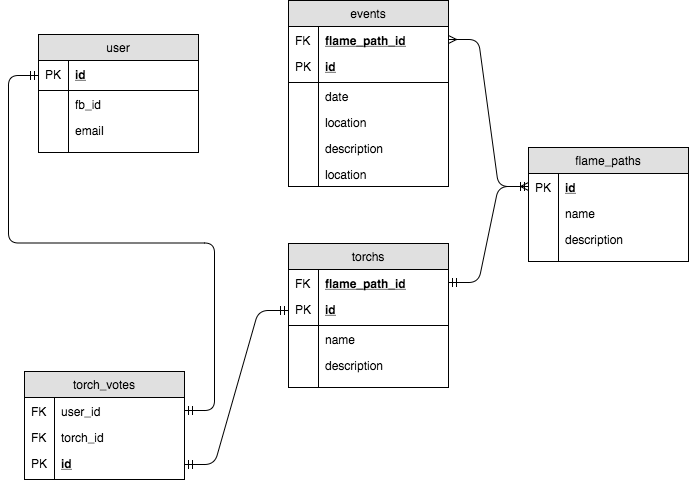

The diagram above was exported from draw.io. Its source (the exported page's mxGraphModel, read from the mxfile embedded in the PNG):
<mxGraphModel dx="950" dy="554" grid="1" gridSize="10" guides="1" tooltips="1" connect="1" arrows="1" fold="1" page="1" pageScale="1" pageWidth="826" pageHeight="1169" background="#ffffff" math="0" shadow="0">
  <root>
    <mxCell id="0" />
    <mxCell id="1" parent="0" />
    <mxCell id="3" value="flame_paths" style="swimlane;fontStyle=0;childLayout=stackLayout;horizontal=1;startSize=26;fillColor=#e0e0e0;horizontalStack=0;resizeParent=1;resizeParentMax=0;resizeLast=0;collapsible=1;marginBottom=0;swimlaneFillColor=#ffffff;align=center;" parent="1" vertex="1">
      <mxGeometry x="610" y="192" width="160" height="114" as="geometry" />
    </mxCell>
    <mxCell id="41" value="id" style="shape=partialRectangle;top=0;left=0;right=0;bottom=0;align=left;verticalAlign=top;fillColor=none;spacingLeft=34;spacingRight=4;overflow=hidden;rotatable=0;points=[[0,0.5],[1,0.5]];portConstraint=eastwest;dropTarget=0;fontStyle=5" parent="3" vertex="1">
      <mxGeometry y="26" width="160" height="26" as="geometry" />
    </mxCell>
    <mxCell id="42" value="PK" style="shape=partialRectangle;top=0;left=0;bottom=0;fillColor=none;align=left;verticalAlign=top;spacingLeft=4;spacingRight=4;overflow=hidden;rotatable=0;points=[];portConstraint=eastwest;part=1;" parent="41" vertex="1" connectable="0">
      <mxGeometry width="30" height="26" as="geometry" />
    </mxCell>
    <mxCell id="6" value="name" style="shape=partialRectangle;top=0;left=0;right=0;bottom=0;align=left;verticalAlign=top;fillColor=none;spacingLeft=34;spacingRight=4;overflow=hidden;rotatable=0;points=[[0,0.5],[1,0.5]];portConstraint=eastwest;dropTarget=0;" parent="3" vertex="1">
      <mxGeometry y="52" width="160" height="26" as="geometry" />
    </mxCell>
    <mxCell id="7" value="" style="shape=partialRectangle;top=0;left=0;bottom=0;fillColor=none;align=left;verticalAlign=top;spacingLeft=4;spacingRight=4;overflow=hidden;rotatable=0;points=[];portConstraint=eastwest;part=1;" parent="6" vertex="1" connectable="0">
      <mxGeometry width="30" height="26" as="geometry" />
    </mxCell>
    <mxCell id="8" value="description" style="shape=partialRectangle;top=0;left=0;right=0;bottom=0;align=left;verticalAlign=top;fillColor=none;spacingLeft=34;spacingRight=4;overflow=hidden;rotatable=0;points=[[0,0.5],[1,0.5]];portConstraint=eastwest;dropTarget=0;" parent="3" vertex="1">
      <mxGeometry y="78" width="160" height="26" as="geometry" />
    </mxCell>
    <mxCell id="9" value="" style="shape=partialRectangle;top=0;left=0;bottom=0;fillColor=none;align=left;verticalAlign=top;spacingLeft=4;spacingRight=4;overflow=hidden;rotatable=0;points=[];portConstraint=eastwest;part=1;" parent="8" vertex="1" connectable="0">
      <mxGeometry width="30" height="26" as="geometry" />
    </mxCell>
    <mxCell id="12" value="" style="shape=partialRectangle;top=0;left=0;right=0;bottom=0;align=left;verticalAlign=top;fillColor=none;spacingLeft=34;spacingRight=4;overflow=hidden;rotatable=0;points=[[0,0.5],[1,0.5]];portConstraint=eastwest;dropTarget=0;" parent="3" vertex="1">
      <mxGeometry y="104" width="160" height="10" as="geometry" />
    </mxCell>
    <mxCell id="13" value="" style="shape=partialRectangle;top=0;left=0;bottom=0;fillColor=none;align=left;verticalAlign=top;spacingLeft=4;spacingRight=4;overflow=hidden;rotatable=0;points=[];portConstraint=eastwest;part=1;" parent="12" vertex="1" connectable="0">
      <mxGeometry width="30" height="10" as="geometry" />
    </mxCell>
    <mxCell id="45" value="torchs" style="swimlane;fontStyle=0;childLayout=stackLayout;horizontal=1;startSize=26;fillColor=#e0e0e0;horizontalStack=0;resizeParent=1;resizeParentMax=0;resizeLast=0;collapsible=1;marginBottom=0;swimlaneFillColor=#ffffff;align=center;" parent="1" vertex="1">
      <mxGeometry x="370" y="288" width="160" height="144" as="geometry" />
    </mxCell>
    <mxCell id="159" value="flame_path_id" style="shape=partialRectangle;top=0;left=0;right=0;bottom=0;align=left;verticalAlign=top;fillColor=none;spacingLeft=34;spacingRight=4;overflow=hidden;rotatable=0;points=[[0,0.5],[1,0.5]];portConstraint=eastwest;dropTarget=0;fontStyle=5" parent="45" vertex="1">
      <mxGeometry y="26" width="160" height="26" as="geometry" />
    </mxCell>
    <mxCell id="160" value="FK" style="shape=partialRectangle;top=0;left=0;bottom=0;fillColor=none;align=left;verticalAlign=top;spacingLeft=4;spacingRight=4;overflow=hidden;rotatable=0;points=[];portConstraint=eastwest;part=1;" parent="159" vertex="1" connectable="0">
      <mxGeometry width="30" height="26" as="geometry" />
    </mxCell>
    <mxCell id="50" value="id" style="shape=partialRectangle;top=0;left=0;right=0;bottom=1;align=left;verticalAlign=middle;fillColor=none;spacingLeft=34;spacingRight=4;overflow=hidden;rotatable=0;points=[[0,0.5],[1,0.5]];portConstraint=eastwest;dropTarget=0;fontStyle=5;" parent="45" vertex="1">
      <mxGeometry y="52" width="160" height="30" as="geometry" />
    </mxCell>
    <mxCell id="51" value="PK" style="shape=partialRectangle;top=0;left=0;bottom=0;fillColor=none;align=left;verticalAlign=middle;spacingLeft=4;spacingRight=4;overflow=hidden;rotatable=0;points=[];portConstraint=eastwest;part=1;" parent="50" vertex="1" connectable="0">
      <mxGeometry width="30" height="30" as="geometry" />
    </mxCell>
    <mxCell id="52" value="name" style="shape=partialRectangle;top=0;left=0;right=0;bottom=0;align=left;verticalAlign=top;fillColor=none;spacingLeft=34;spacingRight=4;overflow=hidden;rotatable=0;points=[[0,0.5],[1,0.5]];portConstraint=eastwest;dropTarget=0;" parent="45" vertex="1">
      <mxGeometry y="82" width="160" height="26" as="geometry" />
    </mxCell>
    <mxCell id="53" value="" style="shape=partialRectangle;top=0;left=0;bottom=0;fillColor=none;align=left;verticalAlign=top;spacingLeft=4;spacingRight=4;overflow=hidden;rotatable=0;points=[];portConstraint=eastwest;part=1;" parent="52" vertex="1" connectable="0">
      <mxGeometry width="30" height="26" as="geometry" />
    </mxCell>
    <mxCell id="54" value="description" style="shape=partialRectangle;top=0;left=0;right=0;bottom=0;align=left;verticalAlign=top;fillColor=none;spacingLeft=34;spacingRight=4;overflow=hidden;rotatable=0;points=[[0,0.5],[1,0.5]];portConstraint=eastwest;dropTarget=0;" parent="45" vertex="1">
      <mxGeometry y="108" width="160" height="26" as="geometry" />
    </mxCell>
    <mxCell id="55" value="" style="shape=partialRectangle;top=0;left=0;bottom=0;fillColor=none;align=left;verticalAlign=top;spacingLeft=4;spacingRight=4;overflow=hidden;rotatable=0;points=[];portConstraint=eastwest;part=1;" parent="54" vertex="1" connectable="0">
      <mxGeometry width="30" height="26" as="geometry" />
    </mxCell>
    <mxCell id="56" value="" style="shape=partialRectangle;top=0;left=0;right=0;bottom=0;align=left;verticalAlign=top;fillColor=none;spacingLeft=34;spacingRight=4;overflow=hidden;rotatable=0;points=[[0,0.5],[1,0.5]];portConstraint=eastwest;dropTarget=0;" parent="45" vertex="1">
      <mxGeometry y="134" width="160" height="10" as="geometry" />
    </mxCell>
    <mxCell id="57" value="" style="shape=partialRectangle;top=0;left=0;bottom=0;fillColor=none;align=left;verticalAlign=top;spacingLeft=4;spacingRight=4;overflow=hidden;rotatable=0;points=[];portConstraint=eastwest;part=1;" parent="56" vertex="1" connectable="0">
      <mxGeometry width="30" height="10" as="geometry" />
    </mxCell>
    <mxCell id="76" value="events" style="swimlane;fontStyle=0;childLayout=stackLayout;horizontal=1;startSize=26;fillColor=#e0e0e0;horizontalStack=0;resizeParent=1;resizeParentMax=0;resizeLast=0;collapsible=1;marginBottom=0;swimlaneFillColor=#ffffff;align=center;" parent="1" vertex="1">
      <mxGeometry x="370" y="45" width="160" height="186" as="geometry" />
    </mxCell>
    <mxCell id="155" value="flame_path_id" style="shape=partialRectangle;top=0;left=0;right=0;bottom=0;align=left;verticalAlign=top;fillColor=none;spacingLeft=34;spacingRight=4;overflow=hidden;rotatable=0;points=[[0,0.5],[1,0.5]];portConstraint=eastwest;dropTarget=0;fontStyle=5" parent="76" vertex="1">
      <mxGeometry y="26" width="160" height="26" as="geometry" />
    </mxCell>
    <mxCell id="156" value="FK" style="shape=partialRectangle;top=0;left=0;bottom=0;fillColor=none;align=left;verticalAlign=top;spacingLeft=4;spacingRight=4;overflow=hidden;rotatable=0;points=[];portConstraint=eastwest;part=1;" parent="155" vertex="1" connectable="0">
      <mxGeometry width="30" height="26" as="geometry" />
    </mxCell>
    <mxCell id="77" value="id" style="shape=partialRectangle;top=0;left=0;right=0;bottom=1;align=left;verticalAlign=middle;fillColor=none;spacingLeft=34;spacingRight=4;overflow=hidden;rotatable=0;points=[[0,0.5],[1,0.5]];portConstraint=eastwest;dropTarget=0;fontStyle=5;" parent="76" vertex="1">
      <mxGeometry y="52" width="160" height="30" as="geometry" />
    </mxCell>
    <mxCell id="78" value="PK" style="shape=partialRectangle;top=0;left=0;bottom=0;fillColor=none;align=left;verticalAlign=middle;spacingLeft=4;spacingRight=4;overflow=hidden;rotatable=0;points=[];portConstraint=eastwest;part=1;" parent="77" vertex="1" connectable="0">
      <mxGeometry width="30" height="30" as="geometry" />
    </mxCell>
    <mxCell id="79" value="date" style="shape=partialRectangle;top=0;left=0;right=0;bottom=0;align=left;verticalAlign=top;fillColor=none;spacingLeft=34;spacingRight=4;overflow=hidden;rotatable=0;points=[[0,0.5],[1,0.5]];portConstraint=eastwest;dropTarget=0;" parent="76" vertex="1">
      <mxGeometry y="82" width="160" height="26" as="geometry" />
    </mxCell>
    <mxCell id="80" value="" style="shape=partialRectangle;top=0;left=0;bottom=0;fillColor=none;align=left;verticalAlign=top;spacingLeft=4;spacingRight=4;overflow=hidden;rotatable=0;points=[];portConstraint=eastwest;part=1;" parent="79" vertex="1" connectable="0">
      <mxGeometry width="30" height="26" as="geometry" />
    </mxCell>
    <mxCell id="81" value="location&#10;" style="shape=partialRectangle;top=0;left=0;right=0;bottom=0;align=left;verticalAlign=top;fillColor=none;spacingLeft=34;spacingRight=4;overflow=hidden;rotatable=0;points=[[0,0.5],[1,0.5]];portConstraint=eastwest;dropTarget=0;" parent="76" vertex="1">
      <mxGeometry y="108" width="160" height="26" as="geometry" />
    </mxCell>
    <mxCell id="82" value="" style="shape=partialRectangle;top=0;left=0;bottom=0;fillColor=none;align=left;verticalAlign=top;spacingLeft=4;spacingRight=4;overflow=hidden;rotatable=0;points=[];portConstraint=eastwest;part=1;" parent="81" vertex="1" connectable="0">
      <mxGeometry width="30" height="26" as="geometry" />
    </mxCell>
    <mxCell id="143" value="description" style="shape=partialRectangle;top=0;left=0;right=0;bottom=0;align=left;verticalAlign=top;fillColor=none;spacingLeft=34;spacingRight=4;overflow=hidden;rotatable=0;points=[[0,0.5],[1,0.5]];portConstraint=eastwest;dropTarget=0;" parent="76" vertex="1">
      <mxGeometry y="134" width="160" height="26" as="geometry" />
    </mxCell>
    <mxCell id="144" value="" style="shape=partialRectangle;top=0;left=0;bottom=0;fillColor=none;align=left;verticalAlign=top;spacingLeft=4;spacingRight=4;overflow=hidden;rotatable=0;points=[];portConstraint=eastwest;part=1;" parent="143" vertex="1" connectable="0">
      <mxGeometry width="30" height="26" as="geometry" />
    </mxCell>
    <mxCell id="145" value="location&#10;" style="shape=partialRectangle;top=0;left=0;right=0;bottom=0;align=left;verticalAlign=top;fillColor=none;spacingLeft=34;spacingRight=4;overflow=hidden;rotatable=0;points=[[0,0.5],[1,0.5]];portConstraint=eastwest;dropTarget=0;" parent="76" vertex="1">
      <mxGeometry y="160" width="160" height="26" as="geometry" />
    </mxCell>
    <mxCell id="146" value="" style="shape=partialRectangle;top=0;left=0;bottom=0;fillColor=none;align=left;verticalAlign=top;spacingLeft=4;spacingRight=4;overflow=hidden;rotatable=0;points=[];portConstraint=eastwest;part=1;" parent="145" vertex="1" connectable="0">
      <mxGeometry width="30" height="26" as="geometry" />
    </mxCell>
    <mxCell id="85" value="" style="edgeStyle=entityRelationEdgeStyle;html=1;endArrow=ERmany;startArrow=ERmany;entryX=0;entryY=0.5;exitX=1;exitY=0.5;" parent="1" source="155" target="41" edge="1">
      <mxGeometry width="100" height="100" relative="1" as="geometry">
        <mxPoint x="341" y="541" as="sourcePoint" />
        <mxPoint x="441" y="441" as="targetPoint" />
      </mxGeometry>
    </mxCell>
    <mxCell id="86" value="torch_votes" style="swimlane;fontStyle=0;childLayout=stackLayout;horizontal=1;startSize=26;fillColor=#e0e0e0;horizontalStack=0;resizeParent=1;resizeParentMax=0;resizeLast=0;collapsible=1;marginBottom=0;swimlaneFillColor=#ffffff;align=center;" parent="1" vertex="1">
      <mxGeometry x="106" y="416" width="160" height="108" as="geometry" />
    </mxCell>
    <mxCell id="116" value="user_id" style="shape=partialRectangle;top=0;left=0;right=0;bottom=0;align=left;verticalAlign=top;fillColor=none;spacingLeft=34;spacingRight=4;overflow=hidden;rotatable=0;points=[[0,0.5],[1,0.5]];portConstraint=eastwest;dropTarget=0;" parent="86" vertex="1">
      <mxGeometry y="26" width="160" height="26" as="geometry" />
    </mxCell>
    <mxCell id="117" value="FK" style="shape=partialRectangle;top=0;left=0;bottom=0;fillColor=none;align=left;verticalAlign=top;spacingLeft=4;spacingRight=4;overflow=hidden;rotatable=0;points=[];portConstraint=eastwest;part=1;" parent="116" vertex="1" connectable="0">
      <mxGeometry width="30" height="26" as="geometry" />
    </mxCell>
    <mxCell id="95" value="torch_id" style="shape=partialRectangle;top=0;left=0;right=0;bottom=0;align=left;verticalAlign=top;fillColor=none;spacingLeft=34;spacingRight=4;overflow=hidden;rotatable=0;points=[[0,0.5],[1,0.5]];portConstraint=eastwest;dropTarget=0;" parent="86" vertex="1">
      <mxGeometry y="52" width="160" height="26" as="geometry" />
    </mxCell>
    <mxCell id="96" value="FK" style="shape=partialRectangle;top=0;left=0;bottom=0;fillColor=none;align=left;verticalAlign=top;spacingLeft=4;spacingRight=4;overflow=hidden;rotatable=0;points=[];portConstraint=eastwest;part=1;" parent="95" vertex="1" connectable="0">
      <mxGeometry width="30" height="26" as="geometry" />
    </mxCell>
    <mxCell id="87" value="id" style="shape=partialRectangle;top=0;left=0;right=0;bottom=1;align=left;verticalAlign=middle;fillColor=none;spacingLeft=34;spacingRight=4;overflow=hidden;rotatable=0;points=[[0,0.5],[1,0.5]];portConstraint=eastwest;dropTarget=0;fontStyle=5;" parent="86" vertex="1">
      <mxGeometry y="78" width="160" height="30" as="geometry" />
    </mxCell>
    <mxCell id="88" value="PK" style="shape=partialRectangle;top=0;left=0;bottom=0;fillColor=none;align=left;verticalAlign=middle;spacingLeft=4;spacingRight=4;overflow=hidden;rotatable=0;points=[];portConstraint=eastwest;part=1;" parent="87" vertex="1" connectable="0">
      <mxGeometry width="30" height="30" as="geometry" />
    </mxCell>
    <mxCell id="107" value="user" style="swimlane;fontStyle=0;childLayout=stackLayout;horizontal=1;startSize=26;fillColor=#e0e0e0;horizontalStack=0;resizeParent=1;resizeParentMax=0;resizeLast=0;collapsible=1;marginBottom=0;swimlaneFillColor=#ffffff;align=center;" parent="1" vertex="1">
      <mxGeometry x="120" y="79" width="160" height="118" as="geometry" />
    </mxCell>
    <mxCell id="108" value="id" style="shape=partialRectangle;top=0;left=0;right=0;bottom=1;align=left;verticalAlign=middle;fillColor=none;spacingLeft=34;spacingRight=4;overflow=hidden;rotatable=0;points=[[0,0.5],[1,0.5]];portConstraint=eastwest;dropTarget=0;fontStyle=5;" parent="107" vertex="1">
      <mxGeometry y="26" width="160" height="30" as="geometry" />
    </mxCell>
    <mxCell id="109" value="PK" style="shape=partialRectangle;top=0;left=0;bottom=0;fillColor=none;align=left;verticalAlign=middle;spacingLeft=4;spacingRight=4;overflow=hidden;rotatable=0;points=[];portConstraint=eastwest;part=1;" parent="108" vertex="1" connectable="0">
      <mxGeometry width="30" height="30" as="geometry" />
    </mxCell>
    <mxCell id="110" value="fb_id" style="shape=partialRectangle;top=0;left=0;right=0;bottom=0;align=left;verticalAlign=top;fillColor=none;spacingLeft=34;spacingRight=4;overflow=hidden;rotatable=0;points=[[0,0.5],[1,0.5]];portConstraint=eastwest;dropTarget=0;" parent="107" vertex="1">
      <mxGeometry y="56" width="160" height="26" as="geometry" />
    </mxCell>
    <mxCell id="111" value="" style="shape=partialRectangle;top=0;left=0;bottom=0;fillColor=none;align=left;verticalAlign=top;spacingLeft=4;spacingRight=4;overflow=hidden;rotatable=0;points=[];portConstraint=eastwest;part=1;" parent="110" vertex="1" connectable="0">
      <mxGeometry width="30" height="26" as="geometry" />
    </mxCell>
    <mxCell id="112" value="email" style="shape=partialRectangle;top=0;left=0;right=0;bottom=0;align=left;verticalAlign=top;fillColor=none;spacingLeft=34;spacingRight=4;overflow=hidden;rotatable=0;points=[[0,0.5],[1,0.5]];portConstraint=eastwest;dropTarget=0;" parent="107" vertex="1">
      <mxGeometry y="82" width="160" height="26" as="geometry" />
    </mxCell>
    <mxCell id="113" value="" style="shape=partialRectangle;top=0;left=0;bottom=0;fillColor=none;align=left;verticalAlign=top;spacingLeft=4;spacingRight=4;overflow=hidden;rotatable=0;points=[];portConstraint=eastwest;part=1;" parent="112" vertex="1" connectable="0">
      <mxGeometry width="30" height="26" as="geometry" />
    </mxCell>
    <mxCell id="114" value="" style="shape=partialRectangle;top=0;left=0;right=0;bottom=0;align=left;verticalAlign=top;fillColor=none;spacingLeft=34;spacingRight=4;overflow=hidden;rotatable=0;points=[[0,0.5],[1,0.5]];portConstraint=eastwest;dropTarget=0;" parent="107" vertex="1">
      <mxGeometry y="108" width="160" height="10" as="geometry" />
    </mxCell>
    <mxCell id="115" value="" style="shape=partialRectangle;top=0;left=0;bottom=0;fillColor=none;align=left;verticalAlign=top;spacingLeft=4;spacingRight=4;overflow=hidden;rotatable=0;points=[];portConstraint=eastwest;part=1;" parent="114" vertex="1" connectable="0">
      <mxGeometry width="30" height="10" as="geometry" />
    </mxCell>
    <mxCell id="132" value="" style="edgeStyle=entityRelationEdgeStyle;html=1;endArrow=ERmandOne;startArrow=ERmandOne;entryX=0;entryY=0.5;exitX=1;exitY=0.5;" parent="1" source="87" target="50" edge="1">
      <mxGeometry width="100" height="100" relative="1" as="geometry">
        <mxPoint x="216" y="605" as="sourcePoint" />
        <mxPoint x="316" y="505" as="targetPoint" />
      </mxGeometry>
    </mxCell>
    <mxCell id="136" value="" style="edgeStyle=entityRelationEdgeStyle;html=1;endArrow=ERmandOne;startArrow=ERmandOne;entryX=0;entryY=0.5;exitX=1;exitY=0.5;" parent="1" source="116" target="108" edge="1">
      <mxGeometry width="100" height="100" relative="1" as="geometry">
        <mxPoint x="320" y="610" as="sourcePoint" />
        <mxPoint x="420" y="510" as="targetPoint" />
      </mxGeometry>
    </mxCell>
    <mxCell id="164" value="" style="edgeStyle=entityRelationEdgeStyle;html=1;endArrow=ERmandOne;startArrow=ERmandOne;entryX=0;entryY=0.5;" parent="1" source="159" target="41" edge="1">
      <mxGeometry width="100" height="100" relative="1" as="geometry">
        <mxPoint x="580" y="450" as="sourcePoint" />
        <mxPoint x="680" y="350" as="targetPoint" />
      </mxGeometry>
    </mxCell>
  </root>
</mxGraphModel>